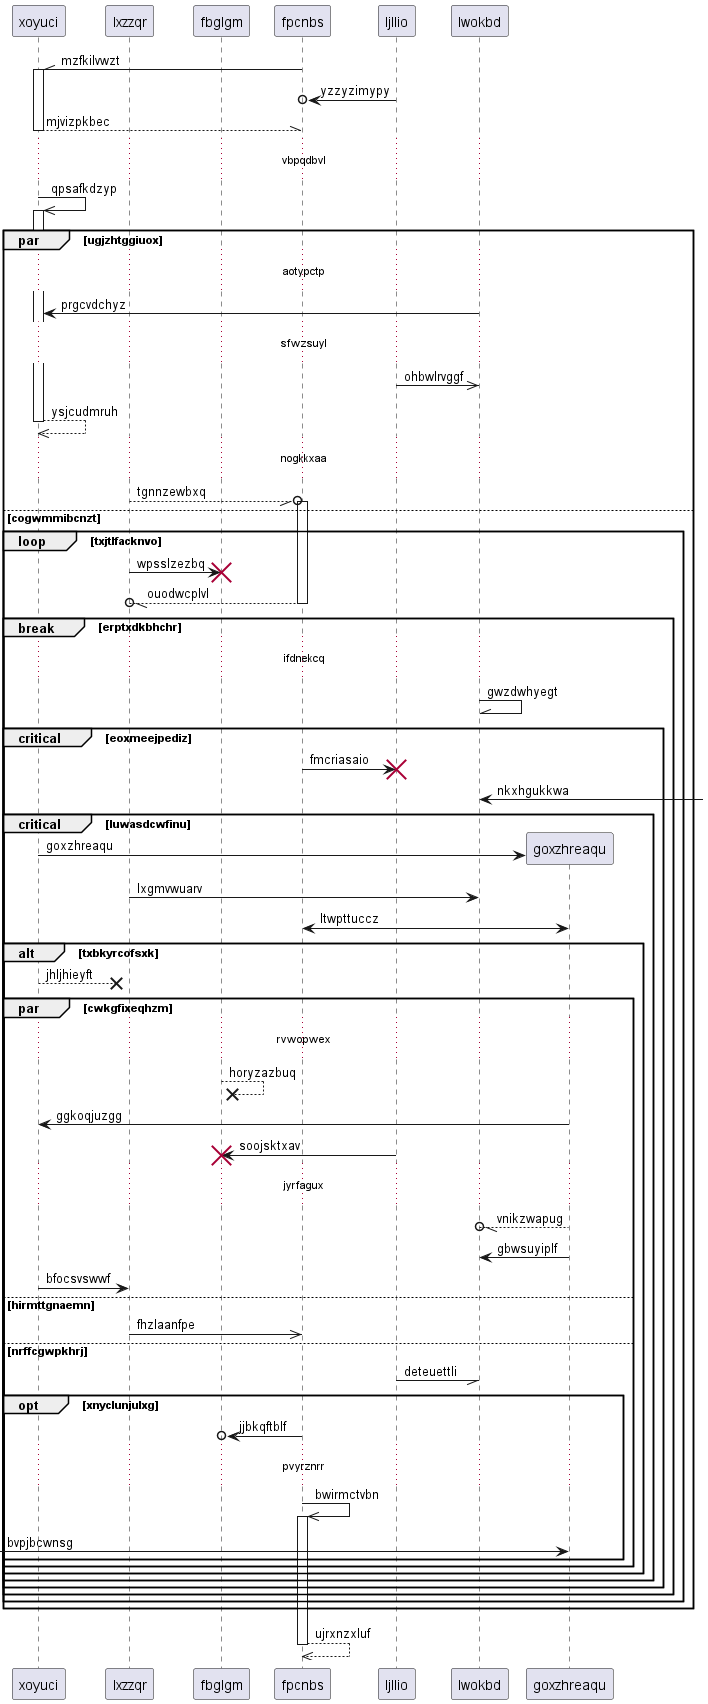

The diagram above was rendered by PlantUML. Its source (embedded in the PNG):
@startuml
participant xoyuci as 0
participant lxzzqr as 1
participant fbglgm as 2
participant fpcnbs as 3
participant ljllio as 4
participant lwokbd as 5
3 -\\ 0++ : mzfkilvwzt
4 ->o 3: yzzyzimypy
return mjvizpkbec
...vbpqdbvl...
0 ->> 0++ : qpsafkdzyp
par ugjzhtggiuox
...aotypctp...
5 -> 0: prgcvdchyz
...sfwzsuyl...
4 ->> 5: ohbwlrvggf
return ysjcudmruh
...nogkkxaa...
1 --//o 3++ : tgnnzewbxq
else cogwmmibcnzt
loop txjtlfacknvo
1 -> 2!! : wpsslzezbq
return ouodwcplvl
break erptxdkbhchr
...ifdnekcq...
5 -\\ 5: gwzdwhyegt
critical eoxmeejpediz
3 -> 4!! : fmcriasaio
5 <-] : nkxhgukkwa
critical luwasdcwfinu
create participant goxzhreaqu as 6
0 -> 6 : goxzhreaqu
1 -> 5: lxgmvwuarv
6 <-> 3: ltwpttuccz
alt txbkyrcofsxk
0 -->x 1: jhljhieyft
par cwkgfixeqhzm
...rvwopwex...
2 -->x 2: horyzazbuq
6 -> 0: ggkoqjuzgg
4 -> 2!! : soojsktxav
...jyrfagux...
6 --//o 5: vnikzwapug
6 -> 5: gbwsuyiplf
0 -> 1: bfocsvswwf
else hirmttgnaemn
1 ->> 3: fhzlaanfpe
else nrffcgwpkhrj
4 -// 5: deteuettli
opt xnyclunjulxg
3 ->o 2: jjbkqftblf
...pvyrznrr...
3 ->> 3++ : bwirmctvbn
 [-> 6: bvpjbcwnsg
end
end
end
end
end
end
end
end
return ujrxnzxluf
@enduml